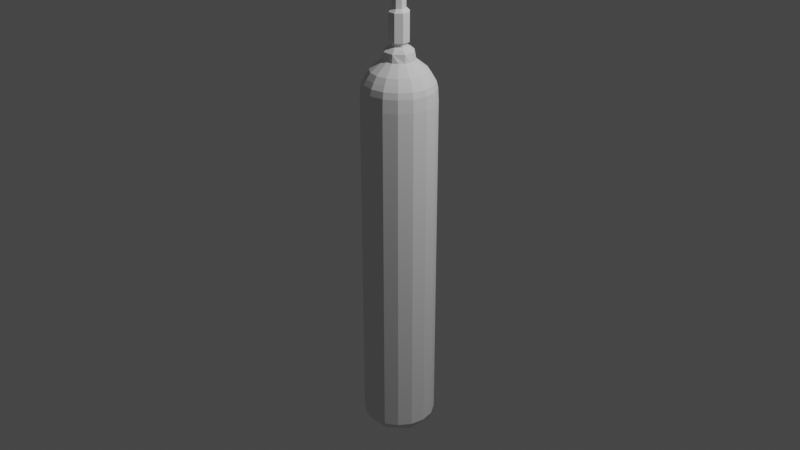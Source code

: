 # Source: GasCanister.blend  (saved by Blender 3.0.42; exported with 4.5.12 LTS)
import bpy
from mathutils import Matrix  # noqa: F401  (used for matrix-valued properties, if any)

bpy.ops.wm.read_factory_settings(use_empty=True)
scene = bpy.context.scene
scene.name = 'Scene'

# ---- collections
col_collection = bpy.data.collections.new('Collection'); scene.collection.children.link(col_collection)

# ---- world
world_world = bpy.data.worlds.new('World'); scene.world = world_world
world_world.use_nodes = True; world_world.node_tree.nodes.clear()
_N = world_world.node_tree.nodes; _L = world_world.node_tree.links
n0 = _N.new('ShaderNodeOutputWorld'); n0.name = 'World Output'; n0.location = (300, 300)
n1 = _N.new('ShaderNodeBackground'); n1.name = 'Background'; n1.location = (10, 300)
n1.inputs[0].default_value = (0.05088, 0.05088, 0.05088, 1.0)
_L.new(n1.outputs[0], n0.inputs[0])
n0.is_active_output = True
world_world.color = (0.05088, 0.05088, 0.05088)
world_world.use_sun_shadow = False
world_world.sun_shadow_jitter_overblur = 0.0

# ---- cameras
cam_camera = bpy.data.cameras.new('Camera')
cam_camera.clip_end = 100.0
cam_camera.ortho_scale = 7.314

# ---- lights
light_light = bpy.data.lights.new('Light', 'POINT')
light_light.transmission_factor = 0.0
light_light.energy = 1000.0
light_light.shadow_soft_size = 0.1
light_light.shadow_maximum_resolution = 0.006
light_light.use_absolute_resolution = True

# ---- meshes
me_cylinder_001 = bpy.data.meshes.new('Cylinder.001')
me_cylinder_001.from_pydata([(4.63e-09, 0.1623, 2.084), (0.06212, 0.15, 2.084), (0.1148, 0.1148, 2.084), (0.15, 0.06212, 2.084), (0.1623, -1.014e-08, 2.084), (0.15, -0.06212, 2.084), (0.1148, -0.1148, 2.084), (0.06212, -0.15, 2.084), (-9.561e-09, -0.1623, 2.084), (-0.06212, -0.15, 2.084), (-0.1148, -0.1148, 2.084), (-0.15, -0.06212, 2.084), (-0.1623, -1.104e-09, 2.084), (-0.15, 0.06212, 2.084), (-0.1148, 0.1148, 2.084), (-0.06212, 0.15, 2.084), (0.0, 0.38, 1.666), (0.1454, 0.3511, 1.666), (0.2687, 0.2687, 1.666), (0.3511, 0.1454, 1.666), (0.38, -1.661e-08, 1.666), (0.3511, -0.1454, 1.666), (0.2687, -0.2687, 1.666), (0.1454, -0.3511, 1.666), (-3.322e-08, -0.38, 1.666), (-0.1454, -0.3511, 1.666), (-0.2687, -0.2687, 1.666), (-0.3511, -0.1454, 1.666), (-0.38, 4.531e-09, 1.666), (-0.3511, 0.1454, 1.666), (-0.2687, 0.2687, 1.666), (-0.1454, 0.3511, 1.666), (0.05923, 0.143, 2.168), (0.143, 0.05923, 2.168), (0.143, -0.05923, 2.168), (0.05923, -0.143, 2.168), (-0.05923, -0.143, 2.168), (-0.143, -0.05923, 2.168), (-0.143, 0.05923, 2.168), (-0.05923, 0.143, 2.168), (0.02738, 0.0661, 2.58), (0.04076, 0.0984, 2.547), (0.0984, 0.04076, 2.547), (0.0661, 0.02738, 2.58), (0.0984, -0.04076, 2.547), (0.0661, -0.02738, 2.58), (-0.0984, -0.04076, 2.547), (-0.0661, -0.02738, 2.58), (-0.0984, 0.04076, 2.547), (-0.0661, 0.02738, 2.58), (0.04076, -0.0984, 2.547), (0.02738, -0.0661, 2.58), (-0.04076, -0.0984, 2.547), (-0.02738, -0.0661, 2.58), (-0.04076, 0.0984, 2.547), (-0.02738, 0.0661, 2.58), (0.03211, 0.07753, 2.215), (0.04244, 0.1025, 2.206), (0.07753, 0.03211, 2.215), (0.1025, 0.04244, 2.206), (0.07753, -0.03211, 2.215), (0.1025, -0.04244, 2.206), (0.03211, -0.07753, 2.215), (0.04244, -0.1025, 2.206), (-0.03211, -0.07753, 2.215), (-0.04244, -0.1025, 2.206), (-0.07753, -0.03211, 2.215), (-0.1025, -0.04244, 2.206), (-0.07753, 0.03211, 2.215), (-0.1025, 0.04244, 2.206), (-0.03211, 0.07753, 2.215), (-0.04244, 0.1025, 2.206), (0.07753, 0.03211, 2.241), (0.0984, 0.04076, 2.261), (0.07753, -0.03211, 2.241), (0.0984, -0.04076, 2.261), (-0.07753, -0.03211, 2.241), (-0.0984, -0.04076, 2.261), (0.04076, 0.0984, 2.261), (0.03211, 0.07753, 2.241), (-0.07753, 0.03211, 2.241), (-0.0984, 0.04076, 2.261), (0.03211, -0.07753, 2.241), (0.04076, -0.0984, 2.261), (-0.03211, -0.07753, 2.241), (-0.04076, -0.0984, 2.261), (-0.03211, 0.07753, 2.241), (-0.04076, 0.0984, 2.261), (0.08221, 0.1985, -2.037), (0.08821, 0.213, -2.041), (0.1985, 0.08221, -2.037), (0.213, 0.08821, -2.041), (0.1985, -0.08221, -2.037), (0.213, -0.08821, -2.041), (0.08221, -0.1985, -2.037), (0.08821, -0.213, -2.041), (-0.08221, -0.1985, -2.037), (-0.08821, -0.213, -2.041), (-0.1985, -0.08221, -2.037), (-0.213, -0.08821, -2.041), (-0.1985, 0.08221, -2.037), (-0.213, 0.08821, -2.041), (-0.08221, 0.1985, -2.037), (-0.08821, 0.213, -2.041), (0.0, 0.38, -1.884), (0.1454, 0.3511, -1.884), (0.1299, 0.3136, -1.967), (0.2687, 0.2687, -1.884), (0.3511, 0.1454, -1.884), (0.3136, 0.1299, -1.967), (0.38, -1.661e-08, -1.884), (0.3511, -0.1454, -1.884), (0.3136, -0.1299, -1.967), (0.2687, -0.2687, -1.884), (0.1454, -0.3511, -1.884), (0.1299, -0.3136, -1.967), (-3.322e-08, -0.38, -1.884), (-0.1454, -0.3511, -1.884), (-0.1299, -0.3136, -1.967), (-0.2687, -0.2687, -1.884), (-0.3511, -0.1454, -1.884), (-0.3136, -0.1299, -1.967), (-0.38, 4.531e-09, -1.884), (-0.3511, 0.1454, -1.884), (-0.3136, 0.1299, -1.967), (-0.2687, 0.2687, -1.884), (-0.1454, 0.3511, -1.884), (-0.1299, 0.3136, -1.967), (9.577e-11, 0.3591, 1.866), (5.518e-12, 0.3732, 1.802), (0.1428, 0.3448, 1.802), (0.1374, 0.3318, 1.866), (0.2639, 0.2639, 1.802), (0.2539, 0.2539, 1.866), (0.3448, 0.1428, 1.802), (0.3318, 0.1374, 1.866), (0.3732, -1.644e-08, 1.802), (0.3591, -1.634e-08, 1.866), (0.3448, -0.1428, 1.802), (0.3318, -0.1374, 1.866), (0.2639, -0.2639, 1.802), (0.2539, -0.2539, 1.866), (0.1428, -0.3448, 1.802), (0.1374, -0.3318, 1.866), (-3.262e-08, -0.3732, 1.802), (-3.13e-08, -0.3591, 1.866), (-0.1428, -0.3448, 1.802), (-0.1374, -0.3318, 1.866), (-0.2639, -0.2639, 1.802), (-0.2539, -0.2539, 1.866), (-0.3448, -0.1428, 1.802), (-0.3318, -0.1374, 1.866), (-0.3732, 4.33e-09, 1.802), (-0.3591, 3.641e-09, 1.866), (-0.3448, 0.1428, 1.802), (-0.3318, 0.1374, 1.866), (-0.2639, 0.2639, 1.802), (-0.2539, 0.2539, 1.866), (-0.1428, 0.3448, 1.802), (-0.1374, 0.3318, 1.866), (1.211e-09, 0.2893, 1.98), (2.756e-10, 0.3297, 1.918), (0.1262, 0.3046, 1.918), (0.1107, 0.2673, 1.98), (0.2332, 0.2332, 1.918), (0.2046, 0.2046, 1.98), (0.3046, 0.1262, 1.918), (0.2673, 0.1107, 1.98), (0.3297, -1.591e-08, 1.918), (0.2893, -1.494e-08, 1.98), (0.3046, -0.1262, 1.918), (0.2673, -0.1107, 1.98), (0.2332, -0.2332, 1.918), (0.2046, -0.2046, 1.98), (0.1262, -0.3046, 1.918), (0.1107, -0.2673, 1.98), (-2.855e-08, -0.3297, 1.918), (-2.408e-08, -0.2893, 1.98), (-0.1262, -0.3046, 1.918), (-0.1107, -0.2673, 1.98), (-0.2332, -0.2332, 1.918), (-0.2046, -0.2046, 1.98), (-0.3046, -0.1262, 1.918), (-0.2673, -0.1107, 1.98), (-0.3297, 2.437e-09, 1.918), (-0.2893, 1.161e-09, 1.98), (-0.3046, 0.1262, 1.918), (-0.2673, 0.1107, 1.98), (-0.2332, 0.2332, 1.918), (-0.2046, 0.2046, 1.98), (-0.1262, 0.3046, 1.918), (-0.1107, 0.2673, 1.98), (-0.0171, 0.04128, 2.716), (-0.04128, 0.0171, 2.716), (-0.04128, -0.0171, 2.716), (-0.0171, -0.04128, 2.716), (0.0171, -0.04128, 2.716), (0.04128, -0.0171, 2.716), (0.04128, 0.0171, 2.716), (0.0171, 0.04128, 2.716), (-0.02738, 0.0661, 2.705), (-0.0244, 0.0589, 2.714), (-0.0661, 0.02738, 2.705), (-0.0589, 0.0244, 2.714), (-0.0661, -0.02738, 2.705), (-0.0589, -0.0244, 2.714), (-0.02738, -0.0661, 2.705), (-0.0244, -0.0589, 2.714), (0.02738, -0.0661, 2.705), (0.0244, -0.0589, 2.714), (0.0661, -0.02738, 2.705), (0.0589, -0.0244, 2.714), (0.0661, 0.02738, 2.705), (0.0589, 0.0244, 2.714), (0.02738, 0.0661, 2.705), (0.0244, 0.0589, 2.714)], [], [(177, 8, 9, 179), (161, 128, 159, 190), (210, 212, 213, 211), (175, 7, 8, 177), (179, 9, 10, 181), (181, 10, 11, 183), (183, 11, 12, 185), (185, 12, 13, 187), (187, 13, 14, 189), (189, 14, 15, 191), (160, 0, 1, 163), (16, 104, 126, 31), (18, 107, 105, 17), (106, 109, 91, 89), (31, 126, 125, 30), (30, 125, 123, 29), (29, 123, 122, 28), (28, 122, 120, 27), (27, 120, 119, 26), (26, 119, 117, 25), (25, 117, 116, 24), (24, 116, 114, 23), (23, 114, 113, 22), (22, 113, 111, 21), (21, 111, 110, 20), (20, 110, 108, 19), (19, 108, 107, 18), (128, 161, 162, 131), (190, 159, 157, 188), (188, 157, 155, 186), (186, 155, 153, 184), (184, 153, 151, 182), (182, 151, 149, 180), (180, 149, 147, 178), (178, 147, 145, 176), (176, 145, 143, 174), (174, 143, 141, 172), (172, 141, 139, 170), (170, 139, 137, 168), (168, 137, 135, 166), (166, 135, 133, 164), (164, 133, 131, 162), (129, 16, 31, 158), (24, 144, 146, 25), (191, 160, 161, 190), (30, 156, 158, 31), (29, 154, 156, 30), (28, 152, 154, 29), (27, 150, 152, 28), (26, 148, 150, 27), (25, 146, 148, 26), (175, 177, 176, 174), (23, 142, 144, 24), (171, 173, 172, 170), (169, 171, 170, 168), (167, 169, 168, 166), (165, 167, 166, 164), (163, 165, 164, 162), (37, 11, 10), (38, 13, 12), (92, 93, 95, 94), (92, 90, 91, 93), (88, 102, 103, 89), (90, 88, 89, 91), (94, 95, 97, 96), (88, 90, 92, 94, 96, 98, 100, 102), (131, 133, 132, 130), (133, 135, 134, 132), (135, 137, 136, 134), (137, 139, 138, 136), (139, 141, 140, 138), (118, 121, 99, 97), (143, 145, 144, 142), (121, 124, 101, 99), (124, 127, 103, 101), (159, 128, 129, 158), (98, 96, 97, 99), (110, 111, 112, 109, 108), (113, 114, 115, 112, 111), (114, 116, 117, 118, 115), (100, 98, 99, 101), (102, 100, 101, 103), (126, 104, 105, 106, 127), (107, 108, 109, 106, 105), (119, 120, 121, 118, 117), (109, 112, 93, 91), (112, 115, 95, 93), (115, 118, 97, 95), (122, 123, 124, 121, 120), (125, 126, 127, 124, 123), (127, 106, 89, 103), (104, 16, 17, 105), (157, 159, 158, 156), (155, 157, 156, 154), (153, 155, 154, 152), (151, 153, 152, 150), (149, 151, 150, 148), (147, 149, 148, 146), (145, 147, 146, 144), (128, 131, 130, 129), (141, 143, 142, 140), (22, 140, 142, 23), (21, 138, 140, 22), (20, 136, 138, 21), (19, 134, 136, 20), (18, 132, 134, 19), (17, 130, 132, 18), (16, 129, 130, 17), (189, 191, 190, 188), (187, 189, 188, 186), (185, 187, 186, 184), (183, 185, 184, 182), (181, 183, 182, 180), (179, 181, 180, 178), (177, 179, 178, 176), (160, 163, 162, 161), (173, 175, 174, 172), (173, 6, 7, 175), (171, 5, 6, 173), (169, 4, 5, 171), (167, 3, 4, 169), (165, 2, 3, 167), (163, 1, 2, 165), (15, 0, 160, 191), (34, 5, 4), (192, 193, 194, 195, 196, 197, 198, 199), (0, 15, 39), (209, 208, 210, 211), (203, 201, 200, 202), (14, 38, 39, 15), (78, 73, 72, 79), (36, 8, 7, 35), (33, 34, 4, 3), (41, 54, 55, 40), (44, 45, 51, 50), (46, 47, 49, 48), (33, 3, 2, 32), (14, 13, 38), (67, 66, 68, 69), (50, 51, 53, 52), (2, 1, 32), (35, 6, 5, 34), (40, 43, 42, 41), (86, 70, 68, 80), (35, 63, 65, 36), (42, 73, 78, 41), (71, 57, 32, 39), (210, 45, 43, 212), (54, 41, 78, 87), (208, 206, 53, 51), (203, 202, 204, 205), (86, 79, 56, 70), (50, 83, 75, 44), (72, 74, 60, 58), (34, 61, 63, 35), (33, 32, 57, 59), (52, 85, 83, 50), (67, 37, 36, 65), (44, 75, 73, 42), (74, 82, 62, 60), (200, 214, 40, 55), (204, 47, 53, 206), (84, 64, 62, 82), (69, 38, 37, 67), (211, 213, 198, 197), (205, 207, 195, 194), (205, 194, 193, 203), (52, 53, 47, 46), (54, 48, 49, 55), (57, 56, 58, 59), (43, 45, 44, 42), (57, 71, 70, 56), (61, 60, 62, 63), (65, 64, 66, 67), (79, 86, 87, 78), (76, 77, 81, 80), (80, 81, 87, 86), (81, 48, 54, 87), (59, 58, 60, 61), (63, 62, 64, 65), (39, 38, 69, 71), (73, 75, 74, 72), (33, 59, 61, 34), (84, 85, 77, 76), (75, 83, 82, 74), (71, 69, 68, 70), (82, 83, 85, 84), (207, 206, 208, 209), (203, 193, 192, 201), (211, 197, 196, 209), (209, 196, 195, 207), (213, 215, 199, 198), (212, 43, 40, 214), (215, 201, 192, 199), (48, 81, 77, 46), (208, 51, 45, 210), (79, 72, 58, 56), (46, 77, 85, 52), (9, 8, 36), (37, 38, 12, 11), (7, 6, 35), (32, 1, 0, 39), (205, 204, 206, 207), (215, 213, 212, 214), (201, 215, 214, 200), (55, 49, 202, 200), (49, 47, 204, 202), (66, 64, 84, 76), (36, 37, 10, 9), (80, 68, 66, 76)])
_uv = me_cylinder_001.uv_layers.new(name='UVMap')
_uv.uv.foreach_set('vector', [0.5, 0.9906, 0.5, 1.0, 0.4375, 1.0, 0.4375, 0.9906, 0.0, 0.9839, 0.0, 0.9796, 0.0625, 0.9796, 0.0625, 0.9839, 0.6919, 1.0, 0.8081, 1.0, 0.8081, 1.0, 0.6919, 1.0, 0.5625, 0.9906, 0.5625, 1.0, 0.5, 1.0, 0.5, 0.9906, 0.4375, 0.9906, 0.4375, 1.0, 0.375, 1.0, 0.375, 0.9906, 0.375, 0.9906, 0.375, 1.0, 0.3125, 1.0, 0.3125, 0.9906, 0.3125, 0.9906, 0.3125, 1.0, 0.25, 1.0, 0.25, 0.9906, 0.25, 0.9906, 0.25, 1.0, 0.1875, 1.0, 0.1875, 0.9906, 0.1875, 0.9906, 0.1875, 1.0, 0.125, 1.0, 0.125, 0.9906, 0.125, 0.9906, 0.125, 1.0, 0.0625, 1.0, 0.0625, 0.9906, 1.0, 0.9906, 1.0, 1.0, 0.9375, 1.0, 0.9375, 0.9906, 0.0, 0.9531, 0.0, 0.514, 0.0625, 0.514, 0.0625, 0.9531, 0.875, 0.9531, 0.875, 0.514, 0.9375, 0.514, 0.9375, 0.9531, 0.9365, 0.507, 0.8135, 0.507, 0.8155, 0.5011, 0.9345, 0.5011, 0.0625, 0.9531, 0.0625, 0.514, 0.125, 0.514, 0.125, 0.9531, 0.125, 0.9531, 0.125, 0.514, 0.1875, 0.514, 0.1875, 0.9531, 0.1875, 0.9531, 0.1875, 0.514, 0.25, 0.514, 0.25, 0.9531, 0.25, 0.9531, 0.25, 0.514, 0.3125, 0.514, 0.3125, 0.9531, 0.3125, 0.9531, 0.3125, 0.514, 0.375, 0.514, 0.375, 0.9531, 0.375, 0.9531, 0.375, 0.514, 0.4375, 0.514, 0.4375, 0.9531, 0.4375, 0.9531, 0.4375, 0.514, 0.5, 0.514, 0.5, 0.9531, 0.5, 0.9531, 0.5, 0.514, 0.5625, 0.514, 0.5625, 0.9531, 0.5625, 0.9531, 0.5625, 0.514, 0.625, 0.514, 0.625, 0.9531, 0.625, 0.9531, 0.625, 0.514, 0.6875, 0.514, 0.6875, 0.9531, 0.6875, 0.9531, 0.6875, 0.514, 0.75, 0.514, 0.75, 0.9531, 0.75, 0.9531, 0.75, 0.514, 0.8125, 0.514, 0.8125, 0.9531, 0.8125, 0.9531, 0.8125, 0.514, 0.875, 0.514, 0.875, 0.9531, 1.0, 0.9796, 1.0, 0.9839, 0.9375, 0.9839, 0.9375, 0.9796, 0.0625, 0.9839, 0.0625, 0.9796, 0.125, 0.9796, 0.125, 0.9839, 0.125, 0.9839, 0.125, 0.9796, 0.1875, 0.9796, 0.1875, 0.9839, 0.1875, 0.9839, 0.1875, 0.9796, 0.25, 0.9796, 0.25, 0.9839, 0.25, 0.9839, 0.25, 0.9796, 0.3125, 0.9796, 0.3125, 0.9839, 0.3125, 0.9839, 0.3125, 0.9796, 0.375, 0.9796, 0.375, 0.9839, 0.375, 0.9839, 0.375, 0.9796, 0.4375, 0.9796, 0.4375, 0.9839, 0.4375, 0.9839, 0.4375, 0.9796, 0.5, 0.9796, 0.5, 0.9839, 0.5, 0.9839, 0.5, 0.9796, 0.5625, 0.9796, 0.5625, 0.9839, 0.5625, 0.9839, 0.5625, 0.9796, 0.625, 0.9796, 0.625, 0.9839, 0.625, 0.9839, 0.625, 0.9796, 0.6875, 0.9796, 0.6875, 0.9839, 0.6875, 0.9839, 0.6875, 0.9796, 0.75, 0.9796, 0.75, 0.9839, 0.75, 0.9839, 0.75, 0.9796, 0.8125, 0.9796, 0.8125, 0.9839, 0.8125, 0.9839, 0.8125, 0.9796, 0.875, 0.9796, 0.875, 0.9839, 0.875, 0.9839, 0.875, 0.9796, 0.9375, 0.9796, 0.9375, 0.9839, 0.0, 0.9732, 0.0, 0.9531, 0.0625, 0.9531, 0.0625, 0.9732, 0.5, 0.9531, 0.5, 0.9732, 0.4375, 0.9732, 0.4375, 0.9531, 0.0625, 0.9906, 0.0, 0.9906, 0.0, 0.9839, 0.0625, 0.9839, 0.125, 0.9531, 0.125, 0.9732, 0.0625, 0.9732, 0.0625, 0.9531, 0.1875, 0.9531, 0.1875, 0.9732, 0.125, 0.9732, 0.125, 0.9531, 0.25, 0.9531, 0.25, 0.9732, 0.1875, 0.9732, 0.1875, 0.9531, 0.3125, 0.9531, 0.3125, 0.9732, 0.25, 0.9732, 0.25, 0.9531, 0.375, 0.9531, 0.375, 0.9732, 0.3125, 0.9732, 0.3125, 0.9531, 0.4375, 0.9531, 0.4375, 0.9732, 0.375, 0.9732, 0.375, 0.9531, 0.5625, 0.9906, 0.5, 0.9906, 0.5, 0.9839, 0.5625, 0.9839, 0.5625, 0.9531, 0.5625, 0.9732, 0.5, 0.9732, 0.5, 0.9531, 0.6875, 0.9906, 0.625, 0.9906, 0.625, 0.9839, 0.6875, 0.9839, 0.75, 0.9906, 0.6875, 0.9906, 0.6875, 0.9839, 0.75, 0.9839, 0.8125, 0.9906, 0.75, 0.9906, 0.75, 0.9839, 0.8125, 0.9839, 0.875, 0.9906, 0.8125, 0.9906, 0.8125, 0.9839, 0.875, 0.9839, 0.9375, 0.9906, 0.875, 0.9906, 0.875, 0.9839, 0.9375, 0.9839, 0.3125, 1.0, 0.3125, 1.0, 0.375, 1.0, 0.1875, 1.0, 0.1875, 1.0, 0.25, 1.0, 0.6837, 0.5, 0.6845, 0.5011, 0.5655, 0.5011, 0.5663, 0.5, 0.6913, 0.5, 0.8087, 0.5, 0.8095, 0.5011, 0.6905, 0.5011, 0.9413, 0.5, 0.05865, 0.5, 0.05951, 0.5011, 0.9405, 0.5011, 0.8163, 0.5, 0.9337, 0.5, 0.9345, 0.5011, 0.8155, 0.5011, 0.5587, 0.5, 0.5595, 0.5011, 0.4405, 0.5011, 0.4413, 0.5, 0.8192, 0.4171, 0.9171, 0.3192, 0.9171, 0.1808, 0.8192, 0.08288, 0.6808, 0.08288, 0.5829, 0.1808, 0.5829, 0.3192, 0.6808, 0.4171, 0.9375, 0.9796, 0.875, 0.9796, 0.875, 0.9732, 0.9375, 0.9732, 0.875, 0.9796, 0.8125, 0.9796, 0.8125, 0.9732, 0.875, 0.9732, 0.8125, 0.9796, 0.75, 0.9796, 0.75, 0.9732, 0.8125, 0.9732, 0.75, 0.9796, 0.6875, 0.9796, 0.6875, 0.9732, 0.75, 0.9732, 0.6875, 0.9796, 0.625, 0.9796, 0.625, 0.9732, 0.6875, 0.9732, 0.4365, 0.507, 0.3135, 0.507, 0.3155, 0.5011, 0.4345, 0.5011, 0.5625, 0.9796, 0.5, 0.9796, 0.5, 0.9732, 0.5625, 0.9732, 0.3115, 0.507, 0.1885, 0.507, 0.1905, 0.5011, 0.3095, 0.5011, 0.1865, 0.507, 0.06348, 0.507, 0.06549, 0.5011, 0.1845, 0.5011, 0.0625, 0.9796, 0.0, 0.9796, 0.0, 0.9732, 0.0625, 0.9732, 0.3163, 0.5, 0.4337, 0.5, 0.4345, 0.5011, 0.3155, 0.5011, 0.75, 0.514, 0.6875, 0.514, 0.6885, 0.507, 0.8115, 0.507, 0.8125, 0.514, 0.625, 0.514, 0.5625, 0.514, 0.5635, 0.507, 0.6865, 0.507, 0.6875, 0.514, 0.5625, 0.514, 0.5, 0.514, 0.4375, 0.514, 0.4385, 0.507, 0.5615, 0.507, 0.1913, 0.5, 0.3087, 0.5, 0.3095, 0.5011, 0.1905, 0.5011, 0.06635, 0.5, 0.1837, 0.5, 0.1845, 0.5011, 0.06549, 0.5011, 0.0625, 0.514, 1.0, 0.514, 0.9375, 0.514, 0.9385, 0.507, 0.06152, 0.507, 0.875, 0.514, 0.8125, 0.514, 0.8135, 0.507, 0.9365, 0.507, 0.9375, 0.514, 0.375, 0.514, 0.3125, 0.514, 0.3135, 0.507, 0.4365, 0.507, 0.4375, 0.514, 0.8115, 0.507, 0.6885, 0.507, 0.6905, 0.5011, 0.8095, 0.5011, 0.6865, 0.507, 0.5635, 0.507, 0.5655, 0.5011, 0.6845, 0.5011, 0.5615, 0.507, 0.4385, 0.507, 0.4405, 0.5011, 0.5595, 0.5011, 0.25, 0.514, 0.1875, 0.514, 0.1885, 0.507, 0.3115, 0.507, 0.3125, 0.514, 0.125, 0.514, 0.0625, 0.514, 0.06348, 0.507, 0.1865, 0.507, 0.1875, 0.514, 0.06152, 0.507, 0.9385, 0.507, 0.9405, 0.5011, 0.05951, 0.5011, 1.0, 0.514, 1.0, 0.9531, 0.9375, 0.9531, 0.9375, 0.514, 0.125, 0.9796, 0.0625, 0.9796, 0.0625, 0.9732, 0.125, 0.9732, 0.1875, 0.9796, 0.125, 0.9796, 0.125, 0.9732, 0.1875, 0.9732, 0.25, 0.9796, 0.1875, 0.9796, 0.1875, 0.9732, 0.25, 0.9732, 0.3125, 0.9796, 0.25, 0.9796, 0.25, 0.9732, 0.3125, 0.9732, 0.375, 0.9796, 0.3125, 0.9796, 0.3125, 0.9732, 0.375, 0.9732, 0.4375, 0.9796, 0.375, 0.9796, 0.375, 0.9732, 0.4375, 0.9732, 0.5, 0.9796, 0.4375, 0.9796, 0.4375, 0.9732, 0.5, 0.9732, 1.0, 0.9796, 0.9375, 0.9796, 0.9375, 0.9732, 1.0, 0.9732, 0.625, 0.9796, 0.5625, 0.9796, 0.5625, 0.9732, 0.625, 0.9732, 0.625, 0.9531, 0.625, 0.9732, 0.5625, 0.9732, 0.5625, 0.9531, 0.6875, 0.9531, 0.6875, 0.9732, 0.625, 0.9732, 0.625, 0.9531, 0.75, 0.9531, 0.75, 0.9732, 0.6875, 0.9732, 0.6875, 0.9531, 0.8125, 0.9531, 0.8125, 0.9732, 0.75, 0.9732, 0.75, 0.9531, 0.875, 0.9531, 0.875, 0.9732, 0.8125, 0.9732, 0.8125, 0.9531, 0.9375, 0.9531, 0.9375, 0.9732, 0.875, 0.9732, 0.875, 0.9531, 1.0, 0.9531, 1.0, 0.9732, 0.9375, 0.9732, 0.9375, 0.9531, 0.125, 0.9906, 0.0625, 0.9906, 0.0625, 0.9839, 0.125, 0.9839, 0.1875, 0.9906, 0.125, 0.9906, 0.125, 0.9839, 0.1875, 0.9839, 0.25, 0.9906, 0.1875, 0.9906, 0.1875, 0.9839, 0.25, 0.9839, 0.3125, 0.9906, 0.25, 0.9906, 0.25, 0.9839, 0.3125, 0.9839, 0.375, 0.9906, 0.3125, 0.9906, 0.3125, 0.9839, 0.375, 0.9839, 0.4375, 0.9906, 0.375, 0.9906, 0.375, 0.9839, 0.4375, 0.9839, 0.5, 0.9906, 0.4375, 0.9906, 0.4375, 0.9839, 0.5, 0.9839, 1.0, 0.9906, 0.9375, 0.9906, 0.9375, 0.9839, 1.0, 0.9839, 0.625, 0.9906, 0.5625, 0.9906, 0.5625, 0.9839, 0.625, 0.9839, 0.625, 0.9906, 0.625, 1.0, 0.5625, 1.0, 0.5625, 0.9906, 0.6875, 0.9906, 0.6875, 1.0, 0.625, 1.0, 0.625, 0.9906, 0.75, 0.9906, 0.75, 1.0, 0.6875, 1.0, 0.6875, 0.9906, 0.8125, 0.9906, 0.8125, 1.0, 0.75, 1.0, 0.75, 0.9906, 0.875, 0.9906, 0.875, 1.0, 0.8125, 1.0, 0.8125, 0.9906, 0.9375, 0.9906, 0.9375, 1.0, 0.875, 1.0, 0.875, 0.9906, 0.0625, 1.0, 0.0, 1.0, 0.0, 0.9906, 0.0625, 0.9906, 0.6875, 1.0, 0.6875, 1.0, 0.75, 1.0, 0.06691, 1.0, 0.1919, 1.0, 0.3169, 1.0, 0.4419, 1.0, 0.5669, 1.0, 0.6919, 1.0, 0.8169, 1.0, 0.9419, 1.0, 0.0, 1.0, 0.0625, 1.0, 0.0625, 1.0, 0.5669, 1.0, 0.5669, 1.0, 0.6831, 1.0, 0.6831, 1.0, 0.1831, 1.0, 0.06691, 1.0, 0.06691, 1.0, 0.1831, 1.0, 0.125, 1.0, 0.1875, 1.0, 0.0625, 1.0, 0.0625, 1.0, 0.9331, 1.0, 0.8169, 1.0, 0.8169, 1.0, 0.9331, 1.0, 0.4375, 1.0, 0.5, 1.0, 0.5625, 1.0, 0.5625, 1.0, 0.8125, 1.0, 0.6875, 1.0, 0.75, 1.0, 0.8125, 1.0, 0.9419, 1.0, 0.05809, 1.0, 0.05809, 1.0, 0.9419, 1.0, 0.6831, 1.0, 0.6831, 1.0, 0.5669, 1.0, 0.5669, 1.0, 0.3081, 1.0, 0.3081, 1.0, 0.1919, 1.0, 0.1919, 1.0, 0.8125, 1.0, 0.8125, 1.0, 0.875, 1.0, 0.9375, 1.0, 0.125, 1.0, 0.1875, 1.0, 0.1875, 1.0, 0.3085, 1.0, 0.3081, 1.0, 0.1919, 1.0, 0.1915, 1.0, 0.5581, 1.0, 0.5581, 1.0, 0.4419, 1.0, 0.4419, 1.0, 0.875, 1.0, 0.9375, 1.0, 0.9375, 1.0, 0.5625, 1.0, 0.625, 1.0, 0.6875, 1.0, 0.6875, 1.0, 0.9331, 1.0, 0.8169, 1.0, 0.8169, 1.0, 0.9331, 1.0, 0.06691, 1.0, 0.06691, 1.0, 0.1831, 1.0, 0.1831, 1.0, 0.5625, 1.0, 0.5585, 1.0, 0.4415, 1.0, 0.4375, 1.0, 0.8169, 1.0, 0.8169, 1.0, 0.9331, 1.0, 0.9331, 1.0, 0.05849, 1.0, 0.9415, 1.0, 0.9375, 1.0, 0.0625, 1.0, 0.6919, 1.0, 0.6919, 1.0, 0.8081, 1.0, 0.8081, 1.0, 0.05809, 1.0, 0.9419, 1.0, 0.9419, 1.0, 0.05809, 1.0, 0.5581, 1.0, 0.4419, 1.0, 0.4419, 1.0, 0.5581, 1.0, 0.1919, 1.0, 0.1919, 1.0, 0.3081, 1.0, 0.3081, 1.0, 0.05809, 1.0, 0.9419, 1.0, 0.9419, 1.0, 0.05809, 1.0, 0.5669, 1.0, 0.5669, 1.0, 0.6831, 1.0, 0.6831, 1.0, 0.8081, 1.0, 0.6919, 1.0, 0.6919, 1.0, 0.8081, 1.0, 0.6875, 1.0, 0.6835, 1.0, 0.5665, 1.0, 0.5625, 1.0, 0.8125, 1.0, 0.9375, 1.0, 0.9335, 1.0, 0.8165, 1.0, 0.4419, 1.0, 0.4419, 1.0, 0.5581, 1.0, 0.5581, 1.0, 0.3165, 1.0, 0.3125, 1.0, 0.4375, 1.0, 0.4335, 1.0, 0.6919, 1.0, 0.6919, 1.0, 0.8081, 1.0, 0.8081, 1.0, 0.6831, 1.0, 0.5669, 1.0, 0.5669, 1.0, 0.6831, 1.0, 0.05809, 1.0, 0.9419, 1.0, 0.9419, 1.0, 0.05809, 1.0, 0.3169, 1.0, 0.3169, 1.0, 0.4331, 1.0, 0.4331, 1.0, 0.4419, 1.0, 0.4419, 1.0, 0.5581, 1.0, 0.5581, 1.0, 0.1915, 1.0, 0.1875, 1.0, 0.3125, 1.0, 0.3085, 1.0, 0.6919, 1.0, 0.8081, 1.0, 0.8081, 1.0, 0.6919, 1.0, 0.3169, 1.0, 0.4331, 1.0, 0.4331, 1.0, 0.3169, 1.0, 0.3081, 1.0, 0.3081, 1.0, 0.1919, 1.0, 0.1919, 1.0, 0.4331, 1.0, 0.4331, 1.0, 0.3169, 1.0, 0.3169, 1.0, 0.06691, 1.0, 0.1831, 1.0, 0.1831, 1.0, 0.06691, 1.0, 0.9335, 1.0, 0.9331, 1.0, 0.8169, 1.0, 0.8165, 1.0, 0.8081, 1.0, 0.6919, 1.0, 0.6919, 1.0, 0.8081, 1.0, 0.9415, 1.0, 0.05849, 1.0, 0.05809, 1.0, 0.9419, 1.0, 0.6835, 1.0, 0.6831, 1.0, 0.5669, 1.0, 0.5665, 1.0, 0.4335, 1.0, 0.4331, 1.0, 0.3169, 1.0, 0.3165, 1.0, 0.9419, 1.0, 0.05809, 1.0, 0.05809, 1.0, 0.9419, 1.0, 0.3081, 1.0, 0.3081, 1.0, 0.1919, 1.0, 0.1919, 1.0, 0.1831, 1.0, 0.1831, 1.0, 0.06691, 1.0, 0.06691, 1.0, 0.1831, 1.0, 0.1831, 1.0, 0.06691, 1.0, 0.06691, 1.0, 0.8085, 1.0, 0.8081, 1.0, 0.6919, 1.0, 0.6915, 1.0, 0.5585, 1.0, 0.5581, 1.0, 0.4419, 1.0, 0.4415, 1.0, 0.0625, 1.0, 0.1875, 1.0, 0.1835, 1.0, 0.06651, 1.0, 0.8081, 1.0, 0.6919, 1.0, 0.6919, 1.0, 0.8081, 1.0, 0.8125, 1.0, 0.8085, 1.0, 0.6915, 1.0, 0.6875, 1.0, 0.4331, 1.0, 0.4331, 1.0, 0.3169, 1.0, 0.3169, 1.0, 0.6831, 1.0, 0.5669, 1.0, 0.5669, 1.0, 0.6831, 1.0, 0.06651, 1.0, 0.1835, 1.0, 0.1831, 1.0, 0.06691, 1.0, 0.5581, 1.0, 0.5581, 1.0, 0.4419, 1.0, 0.4419, 1.0, 0.4419, 1.0, 0.4419, 1.0, 0.5581, 1.0, 0.5581, 1.0, 0.1831, 1.0, 0.1831, 1.0, 0.06691, 1.0, 0.06691, 1.0, 0.6831, 1.0, 0.6831, 1.0, 0.5669, 1.0, 0.5669, 1.0, 0.5581, 1.0, 0.5581, 1.0, 0.4419, 1.0, 0.4419, 1.0, 0.8169, 1.0, 0.9331, 1.0, 0.9331, 1.0, 0.8169, 1.0, 0.8169, 1.0, 0.8169, 1.0, 0.9331, 1.0, 0.9331, 1.0, 0.9419, 1.0, 0.05809, 1.0, 0.05809, 1.0, 0.9419, 1.0, 0.1919, 1.0, 0.1919, 1.0, 0.3081, 1.0, 0.3081, 1.0, 0.5669, 1.0, 0.5669, 1.0, 0.6831, 1.0, 0.6831, 1.0, 0.9331, 1.0, 0.8169, 1.0, 0.8169, 1.0, 0.9331, 1.0, 0.3169, 1.0, 0.3169, 1.0, 0.4331, 1.0, 0.4331, 1.0, 0.4375, 1.0, 0.5, 1.0, 0.4375, 1.0, 0.3125, 1.0, 0.1875, 1.0, 0.25, 1.0, 0.3125, 1.0, 0.5625, 1.0, 0.625, 1.0, 0.5625, 1.0, 0.9375, 1.0, 0.9375, 1.0, 0.0, 1.0, 0.0625, 1.0, 0.3169, 1.0, 0.3169, 1.0, 0.4331, 1.0, 0.4331, 1.0, 0.9331, 1.0, 0.8169, 1.0, 0.8169, 1.0, 0.9331, 1.0, 0.05809, 1.0, 0.9419, 1.0, 0.9419, 1.0, 0.05809, 1.0, 0.06691, 1.0, 0.1831, 1.0, 0.1831, 1.0, 0.06691, 1.0, 0.1919, 1.0, 0.3081, 1.0, 0.3081, 1.0, 0.1919, 1.0, 0.3169, 1.0, 0.4331, 1.0, 0.4331, 1.0, 0.3169, 1.0, 0.4375, 1.0, 0.3125, 1.0, 0.375, 1.0, 0.4375, 1.0, 0.1919, 1.0, 0.1919, 1.0, 0.3081, 1.0, 0.3081, 1.0])
me_cylinder_001.use_remesh_fix_poles = True
me_cylinder_001.use_remesh_preserve_attributes = False
me_cylinder_001.update()

# ---- objects
ob_light = bpy.data.objects.new('Light', light_light)
ob_camera = bpy.data.objects.new('Camera', cam_camera)
ob_empty = bpy.data.objects.new('Empty', None)
ob_cylinder = bpy.data.objects.new('Cylinder', me_cylinder_001)

# ---- transforms, parenting, visibility, modifiers, constraints
ob_light.location = (4.076, 1.005, 5.904)
ob_light.rotation_euler = (0.6503, 0.05522, 1.866)
ob_light.lock_rotations_4d = False
ob_light.empty_display_type = 'ARROWS'
ob_light.color = (0.0, 0.0, 0.0, 0.0)
ob_light.lineart.crease_threshold = 0.0
ob_camera.location = (7.359, -6.926, 4.958)
ob_camera.rotation_euler = (1.109, 0.0, 0.8149)
ob_camera.lock_rotations_4d = False
ob_camera.empty_display_type = 'ARROWS'
ob_camera.color = (0.0, 0.0, 0.0, 0.0)
ob_camera.display_type = 'WIRE'
ob_camera.lineart.crease_threshold = 0.0
ob_empty.location = (0.07568, 6.0, 0.0)
ob_empty.rotation_euler = (1.571, -0.0, -0.0)
ob_empty.empty_display_type = 'IMAGE'
ob_empty.empty_display_size = 5.0
ob_empty.use_empty_image_alpha = True
ob_empty.empty_image_side = 'FRONT'
ob_empty.color = (1.0, 1.0, 1.0, 0.33)
ob_empty.hide_select = True
ob_cylinder.location = (0.0, 0.0, -0.4)

# ---- collection membership
col_collection.objects.link(ob_light)
col_collection.objects.link(ob_camera)
col_collection.objects.link(ob_empty)
col_collection.objects.link(ob_cylinder)

# ---- scene / render settings (as saved in the file)
scene.camera = ob_camera
scene.frame_start = 1; scene.frame_end = 250; scene.frame_set(1)
scene.render.engine = 'BLENDER_EEVEE_NEXT'
scene.cycles.sampling_pattern = 'TABULATED_SOBOL'
scene.cycles.use_light_tree = False
scene.view_settings.view_transform = 'Filmic'
bpy.context.view_layer.update()
